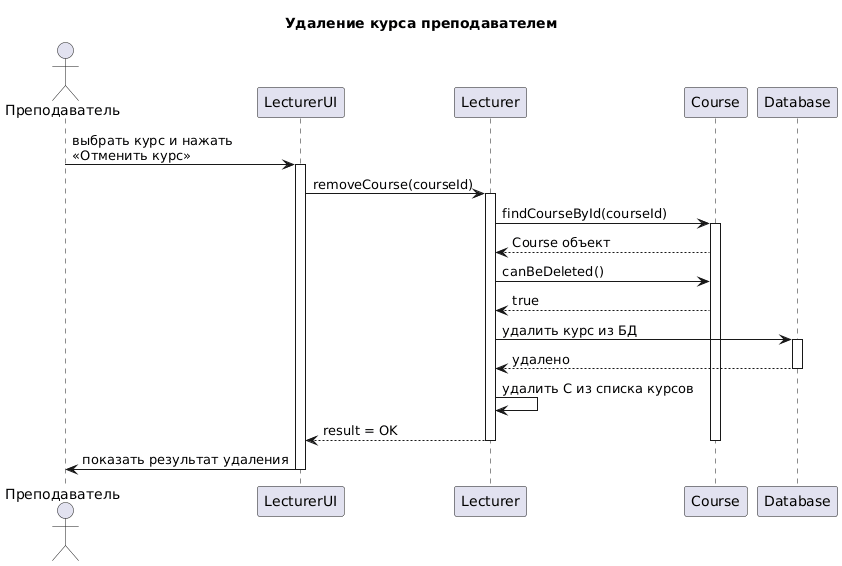

The diagram above was rendered by PlantUML. Its source (embedded in the PNG):
@startuml
title Удаление курса преподавателем

actor Преподаватель
participant "LecturerUI" as UI
participant "Lecturer" as L
participant "Course" as C
participant "Database" as DB

Преподаватель -> UI: выбрать курс и нажать\n«Отменить курс»
activate UI
UI -> L: removeCourse(courseId)
activate L
L -> C: findCourseById(courseId)
activate C
C --> L: Course объект
L -> C: canBeDeleted()
C --> L: true
L -> DB: удалить курс из БД
activate DB
DB --> L: удалено
deactivate DB
L -> L: удалить C из списка курсов
L --> UI: result = OK
deactivate C
deactivate L
UI -> Преподаватель: показать результат удаления
deactivate UI
@enduml